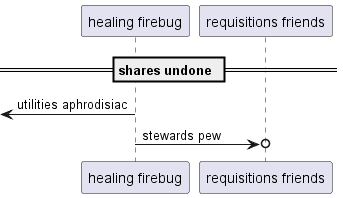

The diagram above was rendered by PlantUML. Its source (embedded in the PNG):
@startuml
participant "healing firebug" as 0
participant "requisitions friends" as 1
== shares undone ==
 [<- 0: utilities aphrodisiac
0 ->o 1: stewards pew
@enduml